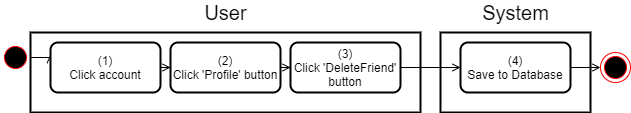

The diagram above was exported from draw.io. Its source (the exported page's mxGraphModel, read from the mxfile embedded in the PNG):
<mxGraphModel dx="920" dy="905" grid="1" gridSize="10" guides="1" tooltips="1" connect="1" arrows="1" fold="1" page="1" pageScale="1" pageWidth="850" pageHeight="1100" math="0" shadow="0">
  <root>
    <mxCell id="i_vsTGCInQOTanjU_GUr-0" />
    <mxCell id="i_vsTGCInQOTanjU_GUr-1" parent="i_vsTGCInQOTanjU_GUr-0" />
    <mxCell id="eOwKoXAKqAvErvslzzzw-0" value="" style="rounded=0;whiteSpace=wrap;html=1;strokeWidth=2;" parent="i_vsTGCInQOTanjU_GUr-1" vertex="1">
      <mxGeometry x="440" y="170" width="150" height="80" as="geometry" />
    </mxCell>
    <mxCell id="eOwKoXAKqAvErvslzzzw-1" value="" style="rounded=0;whiteSpace=wrap;html=1;strokeWidth=2;" parent="i_vsTGCInQOTanjU_GUr-1" vertex="1">
      <mxGeometry x="30" y="170" width="390" height="80" as="geometry" />
    </mxCell>
    <mxCell id="eOwKoXAKqAvErvslzzzw-2" value="&lt;font style=&quot;font-size: 20px&quot;&gt;User&lt;/font&gt;" style="text;html=1;align=center;verticalAlign=middle;resizable=0;points=[];autosize=1;strokeColor=none;fillColor=none;" parent="i_vsTGCInQOTanjU_GUr-1" vertex="1">
      <mxGeometry x="195" y="140" width="60" height="20" as="geometry" />
    </mxCell>
    <mxCell id="eOwKoXAKqAvErvslzzzw-3" value="&lt;font style=&quot;font-size: 20px&quot;&gt;System&lt;/font&gt;" style="text;html=1;align=center;verticalAlign=middle;resizable=0;points=[];autosize=1;strokeColor=none;fillColor=none;" parent="i_vsTGCInQOTanjU_GUr-1" vertex="1">
      <mxGeometry x="475" y="140" width="80" height="20" as="geometry" />
    </mxCell>
    <mxCell id="eOwKoXAKqAvErvslzzzw-31" style="edgeStyle=orthogonalEdgeStyle;rounded=0;orthogonalLoop=1;jettySize=auto;html=1;entryX=0;entryY=0.25;entryDx=0;entryDy=0;endArrow=open;endFill=0;" parent="i_vsTGCInQOTanjU_GUr-1" source="eOwKoXAKqAvErvslzzzw-4" target="eOwKoXAKqAvErvslzzzw-7" edge="1">
      <mxGeometry relative="1" as="geometry" />
    </mxCell>
    <mxCell id="eOwKoXAKqAvErvslzzzw-4" value="v&amp;nbsp; &amp;nbsp; &amp;nbsp;" style="ellipse;html=1;shape=startState;fillColor=#000000;strokeColor=#ff0000;rounded=0;" parent="i_vsTGCInQOTanjU_GUr-1" vertex="1">
      <mxGeometry y="180" width="30" height="30" as="geometry" />
    </mxCell>
    <mxCell id="eOwKoXAKqAvErvslzzzw-6" value="" style="edgeStyle=orthogonalEdgeStyle;rounded=0;orthogonalLoop=1;jettySize=auto;html=1;endArrow=open;endFill=0;" parent="i_vsTGCInQOTanjU_GUr-1" source="eOwKoXAKqAvErvslzzzw-7" target="eOwKoXAKqAvErvslzzzw-9" edge="1">
      <mxGeometry relative="1" as="geometry" />
    </mxCell>
    <mxCell id="eOwKoXAKqAvErvslzzzw-7" value="(1)&lt;br&gt;Click account" style="rounded=1;whiteSpace=wrap;html=1;strokeWidth=2;" parent="i_vsTGCInQOTanjU_GUr-1" vertex="1">
      <mxGeometry x="50" y="180" width="110" height="50" as="geometry" />
    </mxCell>
    <mxCell id="eOwKoXAKqAvErvslzzzw-8" value="" style="edgeStyle=orthogonalEdgeStyle;rounded=0;orthogonalLoop=1;jettySize=auto;html=1;endArrow=open;endFill=0;" parent="i_vsTGCInQOTanjU_GUr-1" source="eOwKoXAKqAvErvslzzzw-9" target="eOwKoXAKqAvErvslzzzw-11" edge="1">
      <mxGeometry relative="1" as="geometry" />
    </mxCell>
    <mxCell id="eOwKoXAKqAvErvslzzzw-9" value="(2)&lt;br&gt;Click 'Profile' button" style="rounded=1;whiteSpace=wrap;html=1;strokeWidth=2;" parent="i_vsTGCInQOTanjU_GUr-1" vertex="1">
      <mxGeometry x="170" y="180" width="110" height="50" as="geometry" />
    </mxCell>
    <mxCell id="eOwKoXAKqAvErvslzzzw-10" value="" style="edgeStyle=orthogonalEdgeStyle;rounded=0;orthogonalLoop=1;jettySize=auto;html=1;endArrow=open;endFill=0;" parent="i_vsTGCInQOTanjU_GUr-1" source="eOwKoXAKqAvErvslzzzw-11" target="eOwKoXAKqAvErvslzzzw-13" edge="1">
      <mxGeometry relative="1" as="geometry" />
    </mxCell>
    <mxCell id="eOwKoXAKqAvErvslzzzw-11" value="(3)&lt;br&gt;Click 'DeleteFriend' button" style="rounded=1;whiteSpace=wrap;html=1;strokeWidth=2;" parent="i_vsTGCInQOTanjU_GUr-1" vertex="1">
      <mxGeometry x="290" y="180" width="110" height="50" as="geometry" />
    </mxCell>
    <mxCell id="eOwKoXAKqAvErvslzzzw-30" style="edgeStyle=orthogonalEdgeStyle;rounded=0;orthogonalLoop=1;jettySize=auto;html=1;endArrow=open;endFill=0;" parent="i_vsTGCInQOTanjU_GUr-1" source="eOwKoXAKqAvErvslzzzw-13" edge="1">
      <mxGeometry relative="1" as="geometry">
        <mxPoint x="600" y="205" as="targetPoint" />
      </mxGeometry>
    </mxCell>
    <mxCell id="eOwKoXAKqAvErvslzzzw-13" value="(4)&lt;br&gt;Save to Database" style="rounded=1;whiteSpace=wrap;html=1;strokeWidth=2;" parent="i_vsTGCInQOTanjU_GUr-1" vertex="1">
      <mxGeometry x="460" y="180" width="110" height="50" as="geometry" />
    </mxCell>
    <mxCell id="-oWlJN6scHFCh6eJ_KTy-0" value="" style="ellipse;html=1;shape=endState;fillColor=#000000;strokeColor=#ff0000;" parent="i_vsTGCInQOTanjU_GUr-1" vertex="1">
      <mxGeometry x="600" y="190" width="30" height="30" as="geometry" />
    </mxCell>
  </root>
</mxGraphModel>